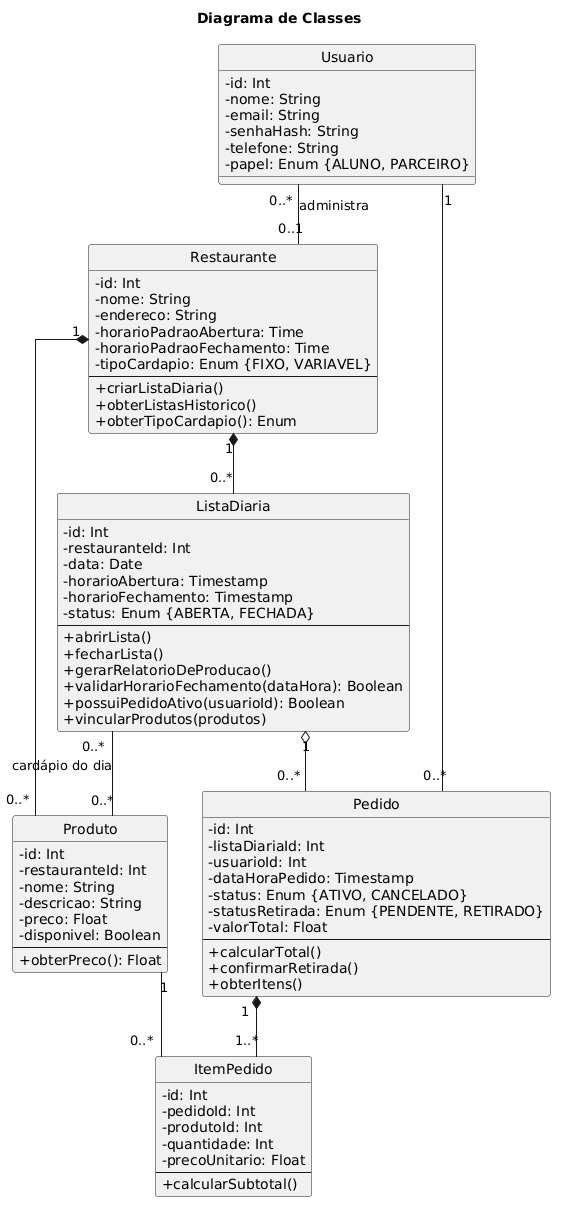

The diagram above was rendered by PlantUML. Its source (embedded in the PNG):
@startuml
' Diagrama de classes com as alterações decididas ao longo do projeto.
' Cada mudança em relação a classes.puml está marcada com [ALT-n].
title Diagrama de Classes

skinparam classAttributeIconSize 0
skinparam shadowing false
skinparam linetype ortho
hide circle

' [ALT-1] Cliente -> Usuario, com papel de acesso.
'         Resolve a colisão de nome com o ator "Cliente" do diagrama de
'         casos de uso, alinha com a Seção 7.5 e com o usuarioId usado
'         nos três diagramas de sequência. Para reverter, renomeie aqui.
' [ALT-2] Removidos fazerPedido/cancelarPedido/visualizarListasAbertas:
'         a lógica de negócio roda no servidor (Módulo de Pedidos), não
'         na classe do ator.
' [ALT-3] Acrescentados email e senhaHash, exigidos pela autenticação.
class Usuario {
  - id: Int
  - nome: String
  - email: String
  - senhaHash: String
  - telefone: String
  - papel: Enum {ALUNO, PARCEIRO}
}

' [ALT-4] tipoCardapio: sem ele a RN02 é inimplementável — nada no modelo
'         distinguia cardápio fixo de variável.
' [ALT-5] horarioPadrao* de Timestamp para Time: é horário recorrente,
'         não um instante no tempo.
class Restaurante {
  - id: Int
  - nome: String
  - endereco: String
  - horarioPadraoAbertura: Time
  - horarioPadraoFechamento: Time
  - tipoCardapio: Enum {FIXO, VARIAVEL}
  --
  + criarListaDiaria()
  + obterListasHistorico()
  + obterTipoCardapio(): Enum
}

' [ALT-6] validarHorarioFechamento realiza a RN01 e o <<include>>
'         "Validar Horário de Fechamento" do diagrama de casos de uso,
'         que hoje não tem nenhuma classe por trás.
' [ALT-7] possuiPedidoAtivo realiza a RN03.
' [ALT-8] vincularProdutos: exigido pelo passo 3 do CU04.
class ListaDiaria {
  - id: Int
  - restauranteId: Int
  - data: Date
  - horarioAbertura: Timestamp
  - horarioFechamento: Timestamp
  - status: Enum {ABERTA, FECHADA}
  --
  + abrirLista()
  + fecharLista()
  + gerarRelatorioDeProducao()
  + validarHorarioFechamento(dataHora): Boolean
  + possuiPedidoAtivo(usuarioId): Boolean
  + vincularProdutos(produtos)
}

' [ALT-9] obterPreco preenche o compartimento de métodos, que estava vazio.
class Produto {
  - id: Int
  - restauranteId: Int
  - nome: String
  - descricao: String
  - preco: Float
  - disponivel: Boolean
  --
  + obterPreco(): Float
}

' [ALT-10] statusPagamento e confirmarPagamento removidos: pagamento está
'          fora do escopo pela Seção 1.3 (Pix ou presencial).
' [ALT-11] status ATIVO/CANCELADO acrescentado: é o que a RN03 consulta
'          para decidir se já existe pedido ativo.
' [ALT-12] obterItens: exigido pela consolidação do CU06.
class Pedido {
  - id: Int
  - listaDiariaId: Int
  - usuarioId: Int
  - dataHoraPedido: Timestamp
  - status: Enum {ATIVO, CANCELADO}
  - statusRetirada: Enum {PENDENTE, RETIRADO}
  - valorTotal: Float
  --
  + calcularTotal()
  + confirmarRetirada()
  + obterItens()
}

class ItemPedido {
  - id: Int
  - pedidoId: Int
  - produtoId: Int
  - quantidade: Int
  - precoUnitario: Float
  --
  + calcularSubtotal()
}

Restaurante "1" *-- "0..*" ListaDiaria
Restaurante "1" *-- "0..*" Produto

' [ALT-13] Era composição. Virou agregação: o Pedido é registro de negócio
'          (o aluno pagou, o relatório foi gerado) e não pode ser apagado
'          em cascata junto com a lista.
ListaDiaria "1" o-- "0..*" Pedido

Pedido "1" *-- "1..*" ItemPedido
Usuario "1" -- "0..*" Pedido
Produto "1" -- "0..*" ItemPedido

' [ALT-14] Associação nova. Sem ela não há como dizer quais produtos
'          compõem o cardápio de um dia específico, embora o passo 3
'          do CU04 exija exatamente isso.
ListaDiaria "0..*" -- "0..*" Produto : cardápio do dia

' [ALT-15] Associação nova. Liga o usuário de papel PARCEIRO ao
'          estabelecimento que ele administra — elo que o restauranteId
'          da sessão, no CU04 e no CU05, já pressupõe existir.
Usuario "0..*" -- "0..1" Restaurante : administra
@enduml